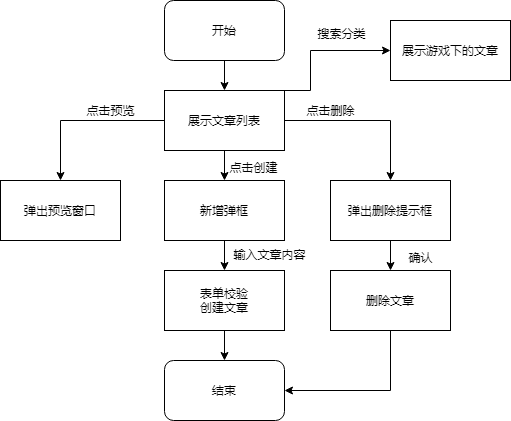

The diagram above was exported from draw.io. Its source (the exported page's mxGraphModel, read from the mxfile embedded in the PNG):
<mxGraphModel dx="1209" dy="715" grid="1" gridSize="10" guides="1" tooltips="1" connect="1" arrows="1" fold="1" page="1" pageScale="1" pageWidth="827" pageHeight="1169" math="0" shadow="0">
  <root>
    <mxCell id="0" />
    <mxCell id="1" parent="0" />
    <mxCell id="8pLctQLw-_R1eLRaZlrD-3" value="" style="edgeStyle=orthogonalEdgeStyle;rounded=0;orthogonalLoop=1;jettySize=auto;html=1;" parent="1" source="8pLctQLw-_R1eLRaZlrD-1" target="8pLctQLw-_R1eLRaZlrD-2" edge="1">
      <mxGeometry relative="1" as="geometry" />
    </mxCell>
    <mxCell id="8pLctQLw-_R1eLRaZlrD-1" value="开始" style="rounded=1;whiteSpace=wrap;html=1;" parent="1" vertex="1">
      <mxGeometry x="354" y="10" width="120" height="60" as="geometry" />
    </mxCell>
    <mxCell id="8pLctQLw-_R1eLRaZlrD-5" value="" style="edgeStyle=orthogonalEdgeStyle;rounded=0;orthogonalLoop=1;jettySize=auto;html=1;" parent="1" source="8pLctQLw-_R1eLRaZlrD-2" target="8pLctQLw-_R1eLRaZlrD-4" edge="1">
      <mxGeometry relative="1" as="geometry" />
    </mxCell>
    <mxCell id="Z3kYXmB9RbaM4qXnSRsX-2" value="" style="edgeStyle=orthogonalEdgeStyle;rounded=0;orthogonalLoop=1;jettySize=auto;html=1;" edge="1" parent="1" source="8pLctQLw-_R1eLRaZlrD-2" target="Z3kYXmB9RbaM4qXnSRsX-1">
      <mxGeometry relative="1" as="geometry" />
    </mxCell>
    <mxCell id="Z3kYXmB9RbaM4qXnSRsX-5" value="" style="edgeStyle=orthogonalEdgeStyle;rounded=0;orthogonalLoop=1;jettySize=auto;html=1;" edge="1" parent="1" source="8pLctQLw-_R1eLRaZlrD-2" target="Z3kYXmB9RbaM4qXnSRsX-4">
      <mxGeometry relative="1" as="geometry" />
    </mxCell>
    <mxCell id="Z3kYXmB9RbaM4qXnSRsX-7" style="edgeStyle=orthogonalEdgeStyle;rounded=0;orthogonalLoop=1;jettySize=auto;html=1;exitX=1;exitY=0;exitDx=0;exitDy=0;entryX=0;entryY=0.5;entryDx=0;entryDy=0;" edge="1" parent="1" source="8pLctQLw-_R1eLRaZlrD-2" target="Z3kYXmB9RbaM4qXnSRsX-8">
      <mxGeometry relative="1" as="geometry">
        <mxPoint x="560" y="60" as="targetPoint" />
        <Array as="points">
          <mxPoint x="500" y="100" />
          <mxPoint x="500" y="60" />
        </Array>
      </mxGeometry>
    </mxCell>
    <mxCell id="8pLctQLw-_R1eLRaZlrD-2" value="展示文章列表" style="rounded=0;whiteSpace=wrap;html=1;" parent="1" vertex="1">
      <mxGeometry x="354" y="100" width="120" height="60" as="geometry" />
    </mxCell>
    <mxCell id="Z3kYXmB9RbaM4qXnSRsX-11" value="" style="edgeStyle=orthogonalEdgeStyle;rounded=0;orthogonalLoop=1;jettySize=auto;html=1;" edge="1" parent="1" source="Z3kYXmB9RbaM4qXnSRsX-4" target="Z3kYXmB9RbaM4qXnSRsX-10">
      <mxGeometry relative="1" as="geometry" />
    </mxCell>
    <mxCell id="Z3kYXmB9RbaM4qXnSRsX-4" value="新增弹框" style="rounded=0;whiteSpace=wrap;html=1;" vertex="1" parent="1">
      <mxGeometry x="354" y="190" width="120" height="60" as="geometry" />
    </mxCell>
    <mxCell id="Z3kYXmB9RbaM4qXnSRsX-19" style="edgeStyle=orthogonalEdgeStyle;rounded=0;orthogonalLoop=1;jettySize=auto;html=1;entryX=0.5;entryY=0;entryDx=0;entryDy=0;" edge="1" parent="1" source="Z3kYXmB9RbaM4qXnSRsX-10" target="Z3kYXmB9RbaM4qXnSRsX-18">
      <mxGeometry relative="1" as="geometry" />
    </mxCell>
    <mxCell id="Z3kYXmB9RbaM4qXnSRsX-10" value="表单校验&lt;br&gt;创建文章" style="rounded=0;whiteSpace=wrap;html=1;" vertex="1" parent="1">
      <mxGeometry x="354" y="280" width="120" height="60" as="geometry" />
    </mxCell>
    <mxCell id="Z3kYXmB9RbaM4qXnSRsX-14" value="" style="edgeStyle=orthogonalEdgeStyle;rounded=0;orthogonalLoop=1;jettySize=auto;html=1;" edge="1" parent="1" source="Z3kYXmB9RbaM4qXnSRsX-1" target="Z3kYXmB9RbaM4qXnSRsX-13">
      <mxGeometry relative="1" as="geometry" />
    </mxCell>
    <mxCell id="Z3kYXmB9RbaM4qXnSRsX-1" value="弹出删除提示框" style="rounded=0;whiteSpace=wrap;html=1;" vertex="1" parent="1">
      <mxGeometry x="520" y="190" width="120" height="60" as="geometry" />
    </mxCell>
    <mxCell id="Z3kYXmB9RbaM4qXnSRsX-20" style="edgeStyle=orthogonalEdgeStyle;rounded=0;orthogonalLoop=1;jettySize=auto;html=1;entryX=1;entryY=0.5;entryDx=0;entryDy=0;exitX=0.5;exitY=1;exitDx=0;exitDy=0;" edge="1" parent="1" source="Z3kYXmB9RbaM4qXnSRsX-13" target="Z3kYXmB9RbaM4qXnSRsX-18">
      <mxGeometry relative="1" as="geometry">
        <mxPoint x="580" y="370" as="targetPoint" />
      </mxGeometry>
    </mxCell>
    <mxCell id="Z3kYXmB9RbaM4qXnSRsX-13" value="删除文章" style="rounded=0;whiteSpace=wrap;html=1;" vertex="1" parent="1">
      <mxGeometry x="520" y="280" width="120" height="60" as="geometry" />
    </mxCell>
    <mxCell id="8pLctQLw-_R1eLRaZlrD-4" value="弹出预览窗口" style="rounded=0;whiteSpace=wrap;html=1;" parent="1" vertex="1">
      <mxGeometry x="190" y="190" width="120" height="60" as="geometry" />
    </mxCell>
    <mxCell id="8pLctQLw-_R1eLRaZlrD-6" value="点击预览" style="text;html=1;align=center;verticalAlign=middle;resizable=0;points=[];autosize=1;" parent="1" vertex="1">
      <mxGeometry x="270" y="110" width="60" height="20" as="geometry" />
    </mxCell>
    <mxCell id="Z3kYXmB9RbaM4qXnSRsX-3" value="点击删除" style="text;html=1;align=center;verticalAlign=middle;resizable=0;points=[];autosize=1;" vertex="1" parent="1">
      <mxGeometry x="490" y="110" width="60" height="20" as="geometry" />
    </mxCell>
    <mxCell id="Z3kYXmB9RbaM4qXnSRsX-6" value="点击创建" style="text;html=1;align=center;verticalAlign=middle;resizable=0;points=[];autosize=1;" vertex="1" parent="1">
      <mxGeometry x="413" y="167" width="60" height="20" as="geometry" />
    </mxCell>
    <mxCell id="Z3kYXmB9RbaM4qXnSRsX-8" value="展示游戏下的文章" style="rounded=0;whiteSpace=wrap;html=1;" vertex="1" parent="1">
      <mxGeometry x="580" y="30" width="120" height="60" as="geometry" />
    </mxCell>
    <mxCell id="Z3kYXmB9RbaM4qXnSRsX-9" value="搜索分类" style="text;html=1;align=center;verticalAlign=middle;resizable=0;points=[];autosize=1;" vertex="1" parent="1">
      <mxGeometry x="501" y="33" width="60" height="20" as="geometry" />
    </mxCell>
    <mxCell id="Z3kYXmB9RbaM4qXnSRsX-12" value="输入文章内容" style="text;html=1;align=center;verticalAlign=middle;resizable=0;points=[];autosize=1;" vertex="1" parent="1">
      <mxGeometry x="414" y="254" width="90" height="20" as="geometry" />
    </mxCell>
    <mxCell id="Z3kYXmB9RbaM4qXnSRsX-15" value="确认" style="text;html=1;align=center;verticalAlign=middle;resizable=0;points=[];autosize=1;" vertex="1" parent="1">
      <mxGeometry x="590" y="257" width="40" height="20" as="geometry" />
    </mxCell>
    <mxCell id="Z3kYXmB9RbaM4qXnSRsX-18" value="结束" style="rounded=1;whiteSpace=wrap;html=1;" vertex="1" parent="1">
      <mxGeometry x="354" y="370" width="120" height="60" as="geometry" />
    </mxCell>
  </root>
</mxGraphModel>